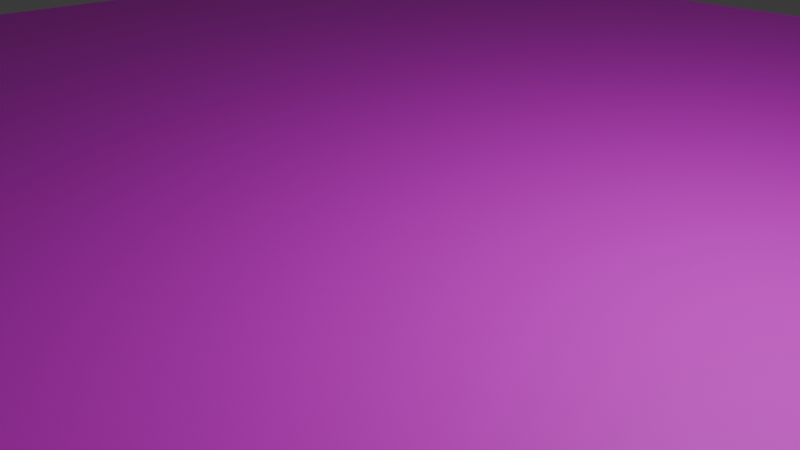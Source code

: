 # Source: BattlePlatform.blend  (saved by Blender 4.3.34; exported with 4.5.12 LTS)
import bpy
from mathutils import Matrix  # noqa: F401  (used for matrix-valued properties, if any)

bpy.ops.wm.read_factory_settings(use_empty=True)
scene = bpy.context.scene
scene.name = 'Scene'

# ---- collections
col_collection = bpy.data.collections.new('Collection'); scene.collection.children.link(col_collection)

# ---- images (referenced by path relative to the original .blend; pixels are not part of the script)
import os
ASSET_DIR = os.environ.get("B2B_ASSET_DIR", "")  # directory of the original .blend (textures are referenced by path, not embedded)
HERE = os.path.dirname(os.path.abspath(__file__))  # packed textures are extracted next to this script under _unpacked/

def load_image(name, relpath, width, height, colorspace="sRGB"):
    """Load a texture the original file referenced (path relative to the .blend, or extracted next to this script)."""
    p = next((c for c in (os.path.join(HERE, relpath), os.path.join(ASSET_DIR, relpath)) if relpath and os.path.exists(c)), "")
    if p:
        img = bpy.data.images.load(p, check_existing=True)
        img.name = name
    else:  # same state as the original file: an image datablock whose file is absent (Cycles renders it pink)
        img = bpy.data.images.new(name, width, height)
        img.source = "FILE"
        img.filepath = "//" + (relpath or name)
    img.colorspace_settings.name = colorspace
    return img
img_colormap_png = load_image('Colormap.png', 'Colormap.png', 1024, 1024, 'sRGB')

# ---- materials (node trees are filled in below, after node groups)
mat_x = bpy.data.materials.new('マテリアル')

# ---- material node trees
mat_x.use_nodes = True; mat_x.node_tree.nodes.clear()
_N = mat_x.node_tree.nodes; _L = mat_x.node_tree.links
n0 = _N.new('ShaderNodeBsdfPrincipled'); n0.name = 'プリンシプルBSDF'; n0.location = (-200, 100)
n1 = _N.new('ShaderNodeOutputMaterial'); n1.name = 'マテリアル出力'; n1.location = (200, 100)
n2 = _N.new('ShaderNodeTexImage'); n2.name = '画像テクスチャ'; n2.location = (-490, 80)
n2.image = img_colormap_png
_L.new(n0.outputs[0], n1.inputs[0])
_L.new(n2.outputs[0], n0.inputs[0])
n1.is_active_output = True

# ---- world
world_world = bpy.data.worlds.new('World'); scene.world = world_world
world_world.use_nodes = True; world_world.node_tree.nodes.clear()
_N = world_world.node_tree.nodes; _L = world_world.node_tree.links
n0 = _N.new('ShaderNodeOutputWorld'); n0.name = 'World Output'; n0.location = (200, 100)
n1 = _N.new('ShaderNodeBackground'); n1.name = 'Background'; n1.location = (-200, 100)
n1.inputs[0].default_value = (0.05088, 0.05088, 0.05088, 1.0)
_L.new(n1.outputs[0], n0.inputs[0])
n0.is_active_output = True
world_world.color = (0.05088, 0.05088, 0.05088)
world_world.sun_shadow_jitter_overblur = 0.0

# ---- cameras
cam_camera = bpy.data.cameras.new('Camera')
cam_camera.clip_end = 100.0
cam_camera.ortho_scale = 7.314

# ---- lights
light_light = bpy.data.lights.new('Light', 'POINT')
light_light.energy = 1000.0
light_light.shadow_soft_size = 0.1

# ---- meshes
me_x = bpy.data.meshes.new('円柱')
me_x.from_pydata([(0.0, 10.0, -20.0), (0.0, 10.0, 0.0), (5.0, 8.66, -20.0), (5.0, 8.66, 0.0), (8.66, 5.0, -20.0), (8.66, 5.0, 0.0), (10.0, 4.47e-08, -20.0), (10.0, 4.47e-08, 0.0), (8.66, -5.0, -20.0), (8.66, -5.0, 0.0), (5.0, -8.66, -20.0), (5.0, -8.66, 0.0), (0.0, -10.0, -20.0), (0.0, -10.0, 0.0), (-5.0, -8.66, -20.0), (-5.0, -8.66, 0.0), (-8.66, -5.0, -20.0), (-8.66, -5.0, 0.0), (-10.0, 4.47e-08, -20.0), (-10.0, 4.47e-08, 0.0), (-8.66, 5.0, -20.0), (-8.66, 5.0, 0.0), (-5.0, 8.66, -20.0), (-5.0, 8.66, 0.0)], [], [(0, 1, 3, 2), (2, 3, 5, 4), (4, 5, 7, 6), (6, 7, 9, 8), (8, 9, 11, 10), (10, 11, 13, 12), (12, 13, 15, 14), (14, 15, 17, 16), (16, 17, 19, 18), (18, 19, 21, 20), (3, 1, 23, 21, 19, 17, 15, 13, 11, 9, 7, 5), (20, 21, 23, 22), (22, 23, 1, 0), (0, 2, 4, 6, 8, 10, 12, 14, 16, 18, 20, 22)])
_uv = me_x.uv_layers.new(name='UVマップ')
_uv.uv.foreach_set('vector', [0.85, 0.1, 0.85, 0.1, 0.85, 0.1, 0.85, 0.1, 0.85, 0.1, 0.85, 0.1, 0.85, 0.1, 0.85, 0.1, 0.85, 0.1, 0.85, 0.1, 0.85, 0.1, 0.85, 0.1, 0.85, 0.1, 0.85, 0.1, 0.85, 0.1, 0.85, 0.1, 0.85, 0.1, 0.85, 0.1, 0.85, 0.1, 0.85, 0.1, 0.85, 0.1, 0.85, 0.1, 0.85, 0.1, 0.85, 0.1, 0.85, 0.1, 0.85, 0.1, 0.85, 0.1, 0.85, 0.1, 0.85, 0.1, 0.85, 0.1, 0.85, 0.1, 0.85, 0.1, 0.85, 0.1, 0.85, 0.1, 0.85, 0.1, 0.85, 0.1, 0.85, 0.1, 0.85, 0.1, 0.85, 0.1, 0.85, 0.1, 0.2, 0.3, 0.2, 0.3, 0.2, 0.3, 0.2, 0.3, 0.2, 0.3, 0.2, 0.3, 0.2, 0.3, 0.2, 0.3, 0.2, 0.3, 0.2, 0.3, 0.2, 0.3, 0.2, 0.3, 0.85, 0.1, 0.85, 0.1, 0.85, 0.1, 0.85, 0.1, 0.85, 0.1, 0.85, 0.1, 0.85, 0.1, 0.85, 0.1, 0.2, 0.3, 0.2, 0.3, 0.2, 0.3, 0.2, 0.3, 0.2, 0.3, 0.2, 0.3, 0.2, 0.3, 0.2, 0.3, 0.2, 0.3, 0.2, 0.3, 0.2, 0.3, 0.2, 0.3])
me_x.materials.append(mat_x)
me_x.update()

# ---- objects
ob_light = bpy.data.objects.new('Light', light_light)
ob_camera = bpy.data.objects.new('Camera', cam_camera)
ob_x = bpy.data.objects.new('円柱', me_x)

# ---- transforms, parenting, visibility, modifiers, constraints
ob_light.location = (4.076, 1.005, 5.904)
ob_light.rotation_euler = (0.6503, 0.05522, 1.866)
ob_light.lock_rotations_4d = False
ob_light.empty_display_type = 'ARROWS'
ob_light.color = (0.0, 0.0, 0.0, 0.0)
ob_light.lineart.crease_threshold = 0.0
ob_camera.location = (7.359, -6.926, 4.958)
ob_camera.rotation_euler = (1.109, 0.0, 0.8149)
ob_camera.lock_rotations_4d = False
ob_camera.empty_display_type = 'ARROWS'
ob_camera.color = (0.0, 0.0, 0.0, 0.0)
ob_camera.display_type = 'WIRE'
ob_camera.lineart.crease_threshold = 0.0
ob_x.location = (0.0, 0.0, 0.0)

# ---- collection membership
col_collection.objects.link(ob_light)
col_collection.objects.link(ob_camera)
col_collection.objects.link(ob_x)

# ---- scene / render settings (as saved in the file)
scene.camera = ob_camera
scene.frame_start = 1; scene.frame_end = 250; scene.frame_set(1)
scene.render.engine = 'BLENDER_EEVEE_NEXT'
bpy.context.view_layer.update()
